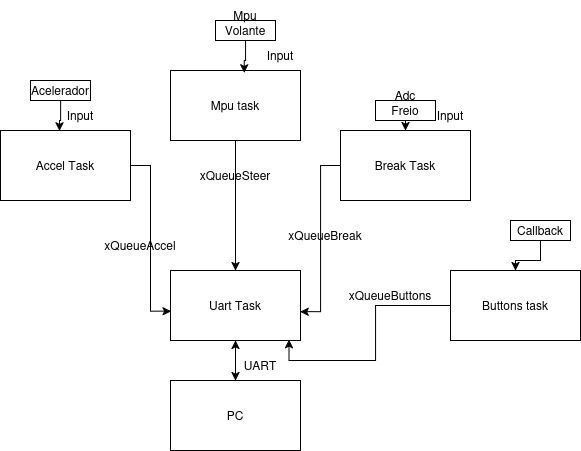

The diagram above was exported from draw.io. Its source (the exported page's mxGraphModel, read from the mxfile embedded in the PNG):
<mxGraphModel dx="795" dy="454" grid="1" gridSize="10" guides="1" tooltips="1" connect="1" arrows="1" fold="1" page="1" pageScale="1" pageWidth="850" pageHeight="1100" math="0" shadow="0">
  <root>
    <mxCell id="0" />
    <mxCell id="1" parent="0" />
    <mxCell id="Mek6Y0EKVW-09KhNWxhL-10" style="edgeStyle=orthogonalEdgeStyle;rounded=0;orthogonalLoop=1;jettySize=auto;html=1;entryX=0.453;entryY=0.007;entryDx=0;entryDy=0;entryPerimeter=0;" edge="1" parent="1" source="lAjlPpIZLCyEKjDr24YD-2" target="lAjlPpIZLCyEKjDr24YD-11">
      <mxGeometry relative="1" as="geometry" />
    </mxCell>
    <mxCell id="lAjlPpIZLCyEKjDr24YD-2" value="Acelerador" style="rounded=0;whiteSpace=wrap;html=1;" parent="1" vertex="1">
      <mxGeometry x="220" y="550" width="60" height="20" as="geometry" />
    </mxCell>
    <mxCell id="Mek6Y0EKVW-09KhNWxhL-9" style="edgeStyle=orthogonalEdgeStyle;rounded=0;orthogonalLoop=1;jettySize=auto;html=1;entryX=0.5;entryY=0;entryDx=0;entryDy=0;" edge="1" parent="1" source="lAjlPpIZLCyEKjDr24YD-3" target="lAjlPpIZLCyEKjDr24YD-10">
      <mxGeometry relative="1" as="geometry" />
    </mxCell>
    <mxCell id="lAjlPpIZLCyEKjDr24YD-3" value="Freio" style="rounded=0;whiteSpace=wrap;html=1;" parent="1" vertex="1">
      <mxGeometry x="565" y="570" width="60" height="20" as="geometry" />
    </mxCell>
    <mxCell id="lAjlPpIZLCyEKjDr24YD-5" value="Volante" style="rounded=0;whiteSpace=wrap;html=1;" parent="1" vertex="1">
      <mxGeometry x="405" y="490" width="60" height="20" as="geometry" />
    </mxCell>
    <mxCell id="lAjlPpIZLCyEKjDr24YD-7" value="Mpu" style="text;html=1;align=center;verticalAlign=middle;whiteSpace=wrap;rounded=0;" parent="1" vertex="1">
      <mxGeometry x="395" y="470" width="80" height="30" as="geometry" />
    </mxCell>
    <mxCell id="lAjlPpIZLCyEKjDr24YD-16" style="edgeStyle=orthogonalEdgeStyle;rounded=0;orthogonalLoop=1;jettySize=auto;html=1;" parent="1" source="lAjlPpIZLCyEKjDr24YD-8" target="lAjlPpIZLCyEKjDr24YD-12" edge="1">
      <mxGeometry relative="1" as="geometry" />
    </mxCell>
    <mxCell id="lAjlPpIZLCyEKjDr24YD-8" value="Mpu task" style="rounded=0;whiteSpace=wrap;html=1;" parent="1" vertex="1">
      <mxGeometry x="360" y="540" width="130" height="70" as="geometry" />
    </mxCell>
    <mxCell id="lAjlPpIZLCyEKjDr24YD-10" value="Break Task" style="rounded=0;whiteSpace=wrap;html=1;" parent="1" vertex="1">
      <mxGeometry x="530" y="600" width="130" height="70" as="geometry" />
    </mxCell>
    <mxCell id="lAjlPpIZLCyEKjDr24YD-11" value="Accel Task" style="rounded=0;whiteSpace=wrap;html=1;" parent="1" vertex="1">
      <mxGeometry x="190" y="600" width="130" height="70" as="geometry" />
    </mxCell>
    <mxCell id="lAjlPpIZLCyEKjDr24YD-22" style="edgeStyle=orthogonalEdgeStyle;rounded=0;orthogonalLoop=1;jettySize=auto;html=1;entryX=0.5;entryY=0;entryDx=0;entryDy=0;" parent="1" source="lAjlPpIZLCyEKjDr24YD-12" target="lAjlPpIZLCyEKjDr24YD-13" edge="1">
      <mxGeometry relative="1" as="geometry" />
    </mxCell>
    <mxCell id="lAjlPpIZLCyEKjDr24YD-12" value="Uart Task" style="rounded=0;whiteSpace=wrap;html=1;" parent="1" vertex="1">
      <mxGeometry x="360" y="740" width="130" height="70" as="geometry" />
    </mxCell>
    <mxCell id="lAjlPpIZLCyEKjDr24YD-23" style="edgeStyle=orthogonalEdgeStyle;rounded=0;orthogonalLoop=1;jettySize=auto;html=1;entryX=0.5;entryY=1;entryDx=0;entryDy=0;" parent="1" source="lAjlPpIZLCyEKjDr24YD-13" target="lAjlPpIZLCyEKjDr24YD-12" edge="1">
      <mxGeometry relative="1" as="geometry" />
    </mxCell>
    <mxCell id="lAjlPpIZLCyEKjDr24YD-13" value="PC" style="rounded=0;whiteSpace=wrap;html=1;" parent="1" vertex="1">
      <mxGeometry x="360" y="850" width="130" height="70" as="geometry" />
    </mxCell>
    <mxCell id="lAjlPpIZLCyEKjDr24YD-20" style="edgeStyle=orthogonalEdgeStyle;rounded=0;orthogonalLoop=1;jettySize=auto;html=1;entryX=0.005;entryY=0.581;entryDx=0;entryDy=0;entryPerimeter=0;" parent="1" source="lAjlPpIZLCyEKjDr24YD-11" target="lAjlPpIZLCyEKjDr24YD-12" edge="1">
      <mxGeometry relative="1" as="geometry" />
    </mxCell>
    <mxCell id="lAjlPpIZLCyEKjDr24YD-21" style="edgeStyle=orthogonalEdgeStyle;rounded=0;orthogonalLoop=1;jettySize=auto;html=1;entryX=0.997;entryY=0.588;entryDx=0;entryDy=0;entryPerimeter=0;" parent="1" source="lAjlPpIZLCyEKjDr24YD-10" target="lAjlPpIZLCyEKjDr24YD-12" edge="1">
      <mxGeometry relative="1" as="geometry" />
    </mxCell>
    <mxCell id="lAjlPpIZLCyEKjDr24YD-24" value="UART" style="text;html=1;align=center;verticalAlign=middle;whiteSpace=wrap;rounded=0;" parent="1" vertex="1">
      <mxGeometry x="420" y="820" width="60" height="30" as="geometry" />
    </mxCell>
    <mxCell id="lAjlPpIZLCyEKjDr24YD-26" value="xQueueAccel" style="text;html=1;align=center;verticalAlign=middle;whiteSpace=wrap;rounded=0;" parent="1" vertex="1">
      <mxGeometry x="300" y="700" width="60" height="30" as="geometry" />
    </mxCell>
    <mxCell id="Mek6Y0EKVW-09KhNWxhL-1" value="Buttons task" style="rounded=0;whiteSpace=wrap;html=1;" vertex="1" parent="1">
      <mxGeometry x="640" y="740" width="130" height="70" as="geometry" />
    </mxCell>
    <mxCell id="Mek6Y0EKVW-09KhNWxhL-2" value="xQueueBreak" style="text;html=1;align=center;verticalAlign=middle;whiteSpace=wrap;rounded=0;" vertex="1" parent="1">
      <mxGeometry x="485" y="690" width="60" height="30" as="geometry" />
    </mxCell>
    <mxCell id="Mek6Y0EKVW-09KhNWxhL-3" value="xQueueSteer" style="text;html=1;align=center;verticalAlign=middle;whiteSpace=wrap;rounded=0;" vertex="1" parent="1">
      <mxGeometry x="395" y="630" width="60" height="30" as="geometry" />
    </mxCell>
    <mxCell id="Mek6Y0EKVW-09KhNWxhL-4" value="Adc" style="text;html=1;align=center;verticalAlign=middle;whiteSpace=wrap;rounded=0;" vertex="1" parent="1">
      <mxGeometry x="555" y="550" width="80" height="30" as="geometry" />
    </mxCell>
    <mxCell id="Mek6Y0EKVW-09KhNWxhL-5" style="edgeStyle=orthogonalEdgeStyle;rounded=0;orthogonalLoop=1;jettySize=auto;html=1;entryX=0.567;entryY=0.035;entryDx=0;entryDy=0;entryPerimeter=0;" edge="1" parent="1" source="lAjlPpIZLCyEKjDr24YD-5" target="lAjlPpIZLCyEKjDr24YD-8">
      <mxGeometry relative="1" as="geometry" />
    </mxCell>
    <mxCell id="Mek6Y0EKVW-09KhNWxhL-6" value="Input" style="text;html=1;align=center;verticalAlign=middle;whiteSpace=wrap;rounded=0;" vertex="1" parent="1">
      <mxGeometry x="440" y="510" width="60" height="30" as="geometry" />
    </mxCell>
    <mxCell id="Mek6Y0EKVW-09KhNWxhL-8" value="Input" style="text;html=1;align=center;verticalAlign=middle;whiteSpace=wrap;rounded=0;" vertex="1" parent="1">
      <mxGeometry x="610" y="570" width="60" height="30" as="geometry" />
    </mxCell>
    <mxCell id="Mek6Y0EKVW-09KhNWxhL-11" value="Input" style="text;html=1;align=center;verticalAlign=middle;whiteSpace=wrap;rounded=0;" vertex="1" parent="1">
      <mxGeometry x="240" y="570" width="60" height="30" as="geometry" />
    </mxCell>
    <mxCell id="Mek6Y0EKVW-09KhNWxhL-13" style="edgeStyle=orthogonalEdgeStyle;rounded=0;orthogonalLoop=1;jettySize=auto;html=1;entryX=0.911;entryY=0.987;entryDx=0;entryDy=0;entryPerimeter=0;" edge="1" parent="1" source="Mek6Y0EKVW-09KhNWxhL-1" target="lAjlPpIZLCyEKjDr24YD-12">
      <mxGeometry relative="1" as="geometry" />
    </mxCell>
    <mxCell id="Mek6Y0EKVW-09KhNWxhL-14" value="xQueueButtons" style="text;html=1;align=center;verticalAlign=middle;whiteSpace=wrap;rounded=0;" vertex="1" parent="1">
      <mxGeometry x="550" y="750" width="60" height="30" as="geometry" />
    </mxCell>
    <mxCell id="Mek6Y0EKVW-09KhNWxhL-16" style="edgeStyle=orthogonalEdgeStyle;rounded=0;orthogonalLoop=1;jettySize=auto;html=1;" edge="1" parent="1" source="Mek6Y0EKVW-09KhNWxhL-15" target="Mek6Y0EKVW-09KhNWxhL-1">
      <mxGeometry relative="1" as="geometry" />
    </mxCell>
    <mxCell id="Mek6Y0EKVW-09KhNWxhL-15" value="Callback" style="rounded=0;whiteSpace=wrap;html=1;" vertex="1" parent="1">
      <mxGeometry x="700" y="690" width="60" height="20" as="geometry" />
    </mxCell>
  </root>
</mxGraphModel>